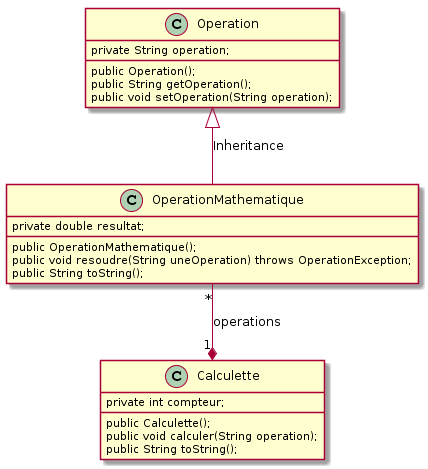

The diagram above was rendered by PlantUML. Its source (embedded in the PNG):
@startuml
class Operation {
    private String operation;

    public Operation(); 
    public String getOperation();
    public void setOperation(String operation);
}

class OperationMathematique {
    private double resultat;

    public OperationMathematique();
    public void resoudre(String uneOperation) throws OperationException;
    public String toString();
} 

class Calculette {
    private int compteur;

    public Calculette();
    public void calculer(String operation);
    public String toString();
} 

Operation <|-down- OperationMathematique: Inheritance
Calculette "1" *-up- "*" OperationMathematique: operations
@enduml